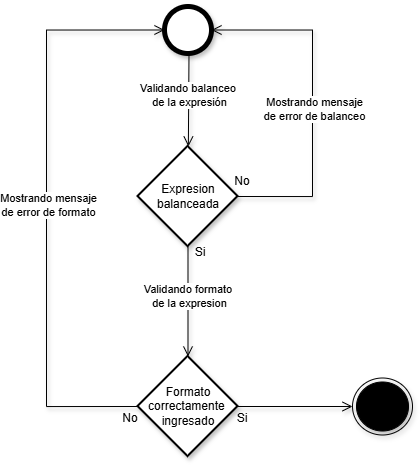

The diagram above was exported from draw.io. Its source (the exported page's mxGraphModel, read from the mxfile embedded in the PNG):
<mxGraphModel dx="937" dy="888" grid="0" gridSize="10" guides="1" tooltips="1" connect="1" arrows="1" fold="1" page="0" pageScale="1" pageWidth="850" pageHeight="1100" math="0" shadow="0">
  <root>
    <mxCell id="0" />
    <mxCell id="1" parent="0" />
    <mxCell id="-FtmiNEgIEm9u2ptJbNj-1" parent="1" style="shape=ellipse;html=1;dashed=0;whiteSpace=wrap;aspect=fixed;strokeWidth=5;perimeter=ellipsePerimeter;shadow=1;" value="" vertex="1">
      <mxGeometry height="47" width="47" x="171" y="-7" as="geometry" />
    </mxCell>
    <mxCell id="jjuE9Nj8Yu6bYqRp-5E0-1" edge="1" parent="1" style="endArrow=open;startArrow=none;endFill=0;startFill=0;endSize=8;html=1;verticalAlign=bottom;labelBackgroundColor=none;strokeWidth=1;rounded=0;shadow=1;exitX=0.5;exitY=1;exitDx=0;exitDy=0;" target="woBl_G5DuevmGSJVfVug-1" value="">
      <mxGeometry relative="1" width="160" as="geometry">
        <mxPoint x="195.5" y="40" as="sourcePoint" />
        <mxPoint x="195.5" y="123" as="targetPoint" />
      </mxGeometry>
    </mxCell>
    <mxCell id="jjuE9Nj8Yu6bYqRp-5E0-3" connectable="0" parent="jjuE9Nj8Yu6bYqRp-5E0-1" style="edgeLabel;html=1;align=center;verticalAlign=middle;resizable=0;points=[];" value="Validando balanceo&amp;nbsp;&lt;div&gt;de la expresión&lt;/div&gt;" vertex="1">
      <mxGeometry relative="1" x="-0.1172" as="geometry">
        <mxPoint as="offset" />
      </mxGeometry>
    </mxCell>
    <mxCell id="woBl_G5DuevmGSJVfVug-1" parent="1" style="strokeWidth=2;html=1;shape=mxgraph.flowchart.decision;whiteSpace=wrap;shadow=1;" value="Expresion balanceada" vertex="1">
      <mxGeometry height="100" width="100" x="144.5" y="133" as="geometry" />
    </mxCell>
    <mxCell id="woBl_G5DuevmGSJVfVug-2" edge="1" parent="1" source="woBl_G5DuevmGSJVfVug-1" style="endArrow=open;startArrow=none;endFill=0;startFill=0;endSize=8;html=1;verticalAlign=bottom;labelBackgroundColor=none;strokeWidth=1;rounded=0;shadow=1;exitX=1;exitY=0.5;exitDx=0;exitDy=0;exitPerimeter=0;edgeStyle=orthogonalEdgeStyle;entryX=1;entryY=0.5;entryDx=0;entryDy=0;" target="-FtmiNEgIEm9u2ptJbNj-1" value="">
      <mxGeometry relative="1" width="160" as="geometry">
        <Array as="points">
          <mxPoint x="319" y="183" />
          <mxPoint x="319" y="17" />
        </Array>
        <mxPoint x="320" y="188" as="sourcePoint" />
        <mxPoint x="323" y="1" as="targetPoint" />
      </mxGeometry>
    </mxCell>
    <mxCell id="woBl_G5DuevmGSJVfVug-4" connectable="0" parent="woBl_G5DuevmGSJVfVug-2" style="edgeLabel;html=1;align=center;verticalAlign=middle;resizable=0;points=[];" value="Mostrando mensaje&lt;div&gt;de error de balanceo&lt;/div&gt;" vertex="1">
      <mxGeometry relative="1" x="-0.055" y="-1" as="geometry">
        <mxPoint as="offset" />
      </mxGeometry>
    </mxCell>
    <mxCell id="woBl_G5DuevmGSJVfVug-3" parent="1" style="text;html=1;whiteSpace=wrap;strokeColor=none;fillColor=none;align=center;verticalAlign=middle;rounded=0;" value="No" vertex="1">
      <mxGeometry height="30" width="60" x="219" y="153" as="geometry" />
    </mxCell>
    <mxCell id="woBl_G5DuevmGSJVfVug-5" edge="1" parent="1" source="woBl_G5DuevmGSJVfVug-1" style="endArrow=open;startArrow=none;endFill=0;startFill=0;endSize=8;html=1;verticalAlign=bottom;labelBackgroundColor=none;strokeWidth=1;rounded=0;shadow=1;exitX=0.5;exitY=1;exitDx=0;exitDy=0;exitPerimeter=0;" target="woBl_G5DuevmGSJVfVug-6" value="">
      <mxGeometry relative="1" width="160" as="geometry">
        <mxPoint x="130" y="246" as="sourcePoint" />
        <mxPoint x="195" y="324" as="targetPoint" />
      </mxGeometry>
    </mxCell>
    <mxCell id="woBl_G5DuevmGSJVfVug-8" connectable="0" parent="woBl_G5DuevmGSJVfVug-5" style="edgeLabel;html=1;align=center;verticalAlign=middle;resizable=0;points=[];" value="Validando formato&amp;nbsp;&lt;div&gt;de la expresion&lt;/div&gt;" vertex="1">
      <mxGeometry relative="1" x="-0.1008" y="1" as="geometry">
        <mxPoint as="offset" />
      </mxGeometry>
    </mxCell>
    <mxCell id="woBl_G5DuevmGSJVfVug-6" parent="1" style="strokeWidth=2;html=1;shape=mxgraph.flowchart.decision;whiteSpace=wrap;shadow=1;" value="Formato correctamente&amp;nbsp;&lt;div&gt;ingresado&lt;/div&gt;" vertex="1">
      <mxGeometry height="100" width="100" x="144.5" y="343" as="geometry" />
    </mxCell>
    <mxCell id="woBl_G5DuevmGSJVfVug-7" parent="1" style="text;html=1;whiteSpace=wrap;strokeColor=none;fillColor=none;align=center;verticalAlign=middle;rounded=0;" value="Si" vertex="1">
      <mxGeometry height="30" width="60" x="177" y="224" as="geometry" />
    </mxCell>
    <mxCell id="woBl_G5DuevmGSJVfVug-9" edge="1" parent="1" source="woBl_G5DuevmGSJVfVug-6" style="endArrow=open;startArrow=none;endFill=0;startFill=0;endSize=8;html=1;verticalAlign=bottom;labelBackgroundColor=none;strokeWidth=1;rounded=0;shadow=1;entryX=0;entryY=0.5;entryDx=0;entryDy=0;edgeStyle=orthogonalEdgeStyle;exitX=0;exitY=0.5;exitDx=0;exitDy=0;exitPerimeter=0;" target="-FtmiNEgIEm9u2ptJbNj-1" value="">
      <mxGeometry relative="1" width="160" as="geometry">
        <Array as="points">
          <mxPoint x="53" y="393" />
          <mxPoint x="53" y="17" />
        </Array>
        <mxPoint x="29" y="259" as="sourcePoint" />
        <mxPoint x="290" y="246" as="targetPoint" />
      </mxGeometry>
    </mxCell>
    <mxCell id="woBl_G5DuevmGSJVfVug-10" connectable="0" parent="woBl_G5DuevmGSJVfVug-9" style="edgeLabel;html=1;align=center;verticalAlign=middle;resizable=0;points=[];" value="Mostrando mensaje&lt;div&gt;de error de formato&lt;/div&gt;" vertex="1">
      <mxGeometry relative="1" x="0.0002" y="-1" as="geometry">
        <mxPoint as="offset" />
      </mxGeometry>
    </mxCell>
    <mxCell id="woBl_G5DuevmGSJVfVug-11" parent="1" style="text;html=1;whiteSpace=wrap;strokeColor=none;fillColor=none;align=center;verticalAlign=middle;rounded=0;" value="No" vertex="1">
      <mxGeometry height="30" width="60" x="107" y="390" as="geometry" />
    </mxCell>
    <mxCell id="woBl_G5DuevmGSJVfVug-12" edge="1" parent="1" source="woBl_G5DuevmGSJVfVug-6" style="endArrow=open;startArrow=none;endFill=0;startFill=0;endSize=8;html=1;verticalAlign=bottom;labelBackgroundColor=none;strokeWidth=1;rounded=0;shadow=1;exitX=1;exitY=0.5;exitDx=0;exitDy=0;exitPerimeter=0;entryX=0;entryY=0.5;entryDx=0;entryDy=0;" target="woBl_G5DuevmGSJVfVug-13" value="">
      <mxGeometry relative="1" width="160" as="geometry">
        <mxPoint x="231" y="451" as="sourcePoint" />
        <mxPoint x="231.5" y="542" as="targetPoint" />
      </mxGeometry>
    </mxCell>
    <mxCell id="woBl_G5DuevmGSJVfVug-13" parent="1" style="ellipse;html=1;shape=endState;fillColor=strokeColor;shadow=1;" value="" vertex="1">
      <mxGeometry height="57" width="60" x="359" y="364.5" as="geometry" />
    </mxCell>
    <mxCell id="woBl_G5DuevmGSJVfVug-14" parent="1" style="text;html=1;whiteSpace=wrap;strokeColor=none;fillColor=none;align=center;verticalAlign=middle;rounded=0;" value="Si" vertex="1">
      <mxGeometry height="30" width="60" x="219" y="390" as="geometry" />
    </mxCell>
  </root>
</mxGraphModel>